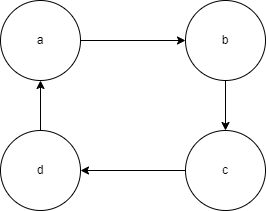

The diagram above was exported from draw.io. Its source (the exported page's mxGraphModel, read from the mxfile embedded in the PNG):
<mxGraphModel dx="1050" dy="557" grid="1" gridSize="10" guides="1" tooltips="1" connect="1" arrows="1" fold="1" page="1" pageScale="1" pageWidth="850" pageHeight="1100" background="#ffffff" math="0" shadow="0">
  <root>
    <mxCell id="0" />
    <mxCell id="1" parent="0" />
    <mxCell id="ITnFfN7vjj8GX0lEmrX3-5" value="" style="edgeStyle=orthogonalEdgeStyle;rounded=0;orthogonalLoop=1;jettySize=auto;html=1;" edge="1" parent="1" source="ITnFfN7vjj8GX0lEmrX3-1" target="ITnFfN7vjj8GX0lEmrX3-4">
      <mxGeometry relative="1" as="geometry" />
    </mxCell>
    <mxCell id="ITnFfN7vjj8GX0lEmrX3-1" value="a" style="ellipse;whiteSpace=wrap;html=1;aspect=fixed;" vertex="1" parent="1">
      <mxGeometry x="200" y="160" width="80" height="80" as="geometry" />
    </mxCell>
    <mxCell id="ITnFfN7vjj8GX0lEmrX3-8" value="" style="edgeStyle=orthogonalEdgeStyle;rounded=0;orthogonalLoop=1;jettySize=auto;html=1;" edge="1" parent="1" source="ITnFfN7vjj8GX0lEmrX3-2" target="ITnFfN7vjj8GX0lEmrX3-3">
      <mxGeometry relative="1" as="geometry" />
    </mxCell>
    <mxCell id="ITnFfN7vjj8GX0lEmrX3-2" value="c" style="ellipse;whiteSpace=wrap;html=1;aspect=fixed;" vertex="1" parent="1">
      <mxGeometry x="385" y="290" width="80" height="80" as="geometry" />
    </mxCell>
    <mxCell id="ITnFfN7vjj8GX0lEmrX3-9" value="" style="edgeStyle=orthogonalEdgeStyle;rounded=0;orthogonalLoop=1;jettySize=auto;html=1;" edge="1" parent="1" source="ITnFfN7vjj8GX0lEmrX3-3" target="ITnFfN7vjj8GX0lEmrX3-1">
      <mxGeometry relative="1" as="geometry" />
    </mxCell>
    <mxCell id="ITnFfN7vjj8GX0lEmrX3-3" value="d" style="ellipse;whiteSpace=wrap;html=1;aspect=fixed;" vertex="1" parent="1">
      <mxGeometry x="200" y="290" width="80" height="80" as="geometry" />
    </mxCell>
    <mxCell id="ITnFfN7vjj8GX0lEmrX3-7" value="" style="edgeStyle=orthogonalEdgeStyle;rounded=0;orthogonalLoop=1;jettySize=auto;html=1;" edge="1" parent="1" source="ITnFfN7vjj8GX0lEmrX3-4" target="ITnFfN7vjj8GX0lEmrX3-2">
      <mxGeometry relative="1" as="geometry" />
    </mxCell>
    <mxCell id="ITnFfN7vjj8GX0lEmrX3-4" value="b" style="ellipse;whiteSpace=wrap;html=1;aspect=fixed;" vertex="1" parent="1">
      <mxGeometry x="385" y="160" width="80" height="80" as="geometry" />
    </mxCell>
  </root>
</mxGraphModel>